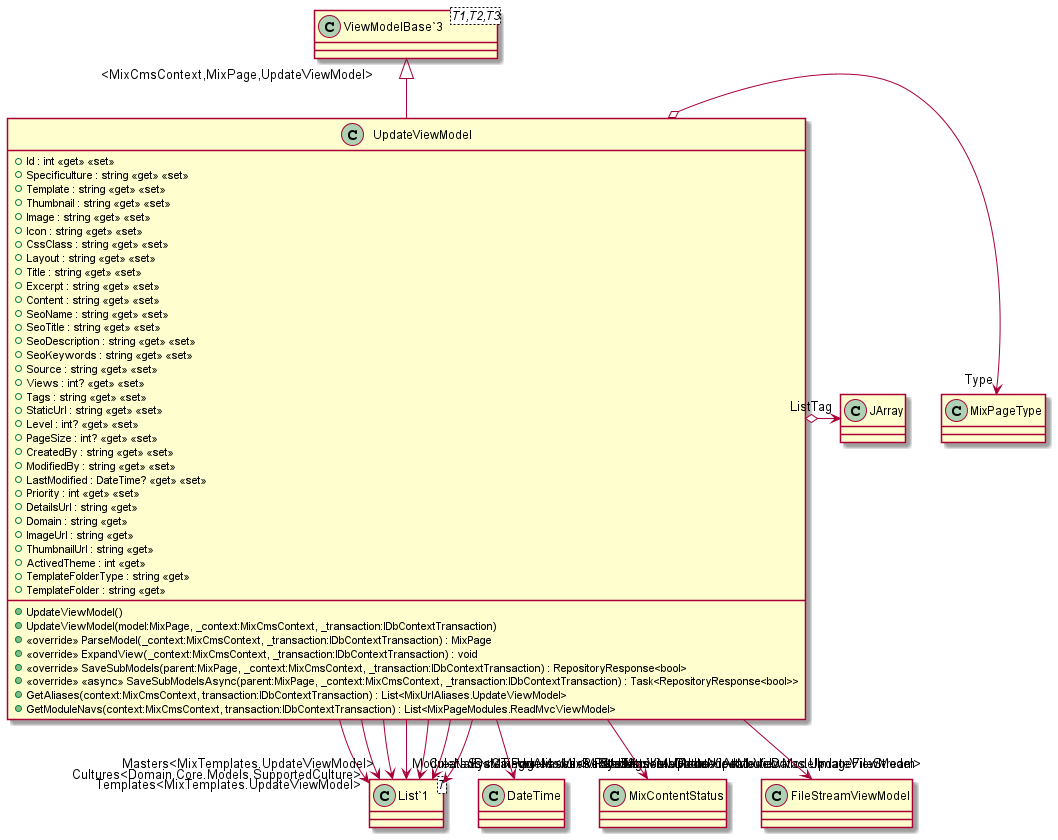

The diagram above was rendered by PlantUML. Its source (embedded in the PNG):
@startuml
class UpdateViewModel {
    + Id : int <<get>> <<set>>
    + Specificulture : string <<get>> <<set>>
    + Template : string <<get>> <<set>>
    + Thumbnail : string <<get>> <<set>>
    + Image : string <<get>> <<set>>
    + Icon : string <<get>> <<set>>
    + CssClass : string <<get>> <<set>>
    + Layout : string <<get>> <<set>>
    + Title : string <<get>> <<set>>
    + Excerpt : string <<get>> <<set>>
    + Content : string <<get>> <<set>>
    + SeoName : string <<get>> <<set>>
    + SeoTitle : string <<get>> <<set>>
    + SeoDescription : string <<get>> <<set>>
    + SeoKeywords : string <<get>> <<set>>
    + Source : string <<get>> <<set>>
    + Views : int? <<get>> <<set>>
    + Tags : string <<get>> <<set>>
    + StaticUrl : string <<get>> <<set>>
    + Level : int? <<get>> <<set>>
    + PageSize : int? <<get>> <<set>>
    + CreatedBy : string <<get>> <<set>>
    + ModifiedBy : string <<get>> <<set>>
    + LastModified : DateTime? <<get>> <<set>>
    + Priority : int <<get>> <<set>>
    + DetailsUrl : string <<get>>
    + Domain : string <<get>>
    + ImageUrl : string <<get>>
    + ThumbnailUrl : string <<get>>
    + ActivedTheme : int <<get>>
    + TemplateFolderType : string <<get>>
    + TemplateFolder : string <<get>>
    + UpdateViewModel()
    + UpdateViewModel(model:MixPage, _context:MixCmsContext, _transaction:IDbContextTransaction)
    + <<override>> ParseModel(_context:MixCmsContext, _transaction:IDbContextTransaction) : MixPage
    + <<override>> ExpandView(_context:MixCmsContext, _transaction:IDbContextTransaction) : void
    + <<override>> SaveSubModels(parent:MixPage, _context:MixCmsContext, _transaction:IDbContextTransaction) : RepositoryResponse<bool>
    + <<override>> <<async>> SaveSubModelsAsync(parent:MixPage, _context:MixCmsContext, _transaction:IDbContextTransaction) : Task<RepositoryResponse<bool>>
    + GetAliases(context:MixCmsContext, transaction:IDbContextTransaction) : List<MixUrlAliases.UpdateViewModel>
    + GetModuleNavs(context:MixCmsContext, transaction:IDbContextTransaction) : List<MixPageModules.ReadMvcViewModel>
}
class "ViewModelBase`3"<T1,T2,T3> {
}
class "List`1"<T> {
}
"ViewModelBase`3" "<MixCmsContext,MixPage,UpdateViewModel>" <|-- UpdateViewModel
UpdateViewModel --> "Cultures<Domain.Core.Models.SupportedCulture>" "List`1"
UpdateViewModel o-> "Type" MixPageType
UpdateViewModel --> "CreatedDateTime" DateTime
UpdateViewModel --> "Status" MixContentStatus
UpdateViewModel --> "ModuleNavs<MixPageModules.ReadMvcViewModel>" "List`1"
UpdateViewModel o-> "ListTag" JArray
UpdateViewModel --> "ImageFileStream" FileStreamViewModel
UpdateViewModel --> "Templates<MixTemplates.UpdateViewModel>" "List`1"
UpdateViewModel --> "Masters<MixTemplates.UpdateViewModel>" "List`1"
UpdateViewModel --> "UrlAliases<MixUrlAliases.UpdateViewModel>" "List`1"
UpdateViewModel --> "SysCategories<MixRelatedAttributeDatas.UpdateViewModel>" "List`1"
UpdateViewModel --> "SysTags<MixRelatedAttributeDatas.UpdateViewModel>" "List`1"
@enduml